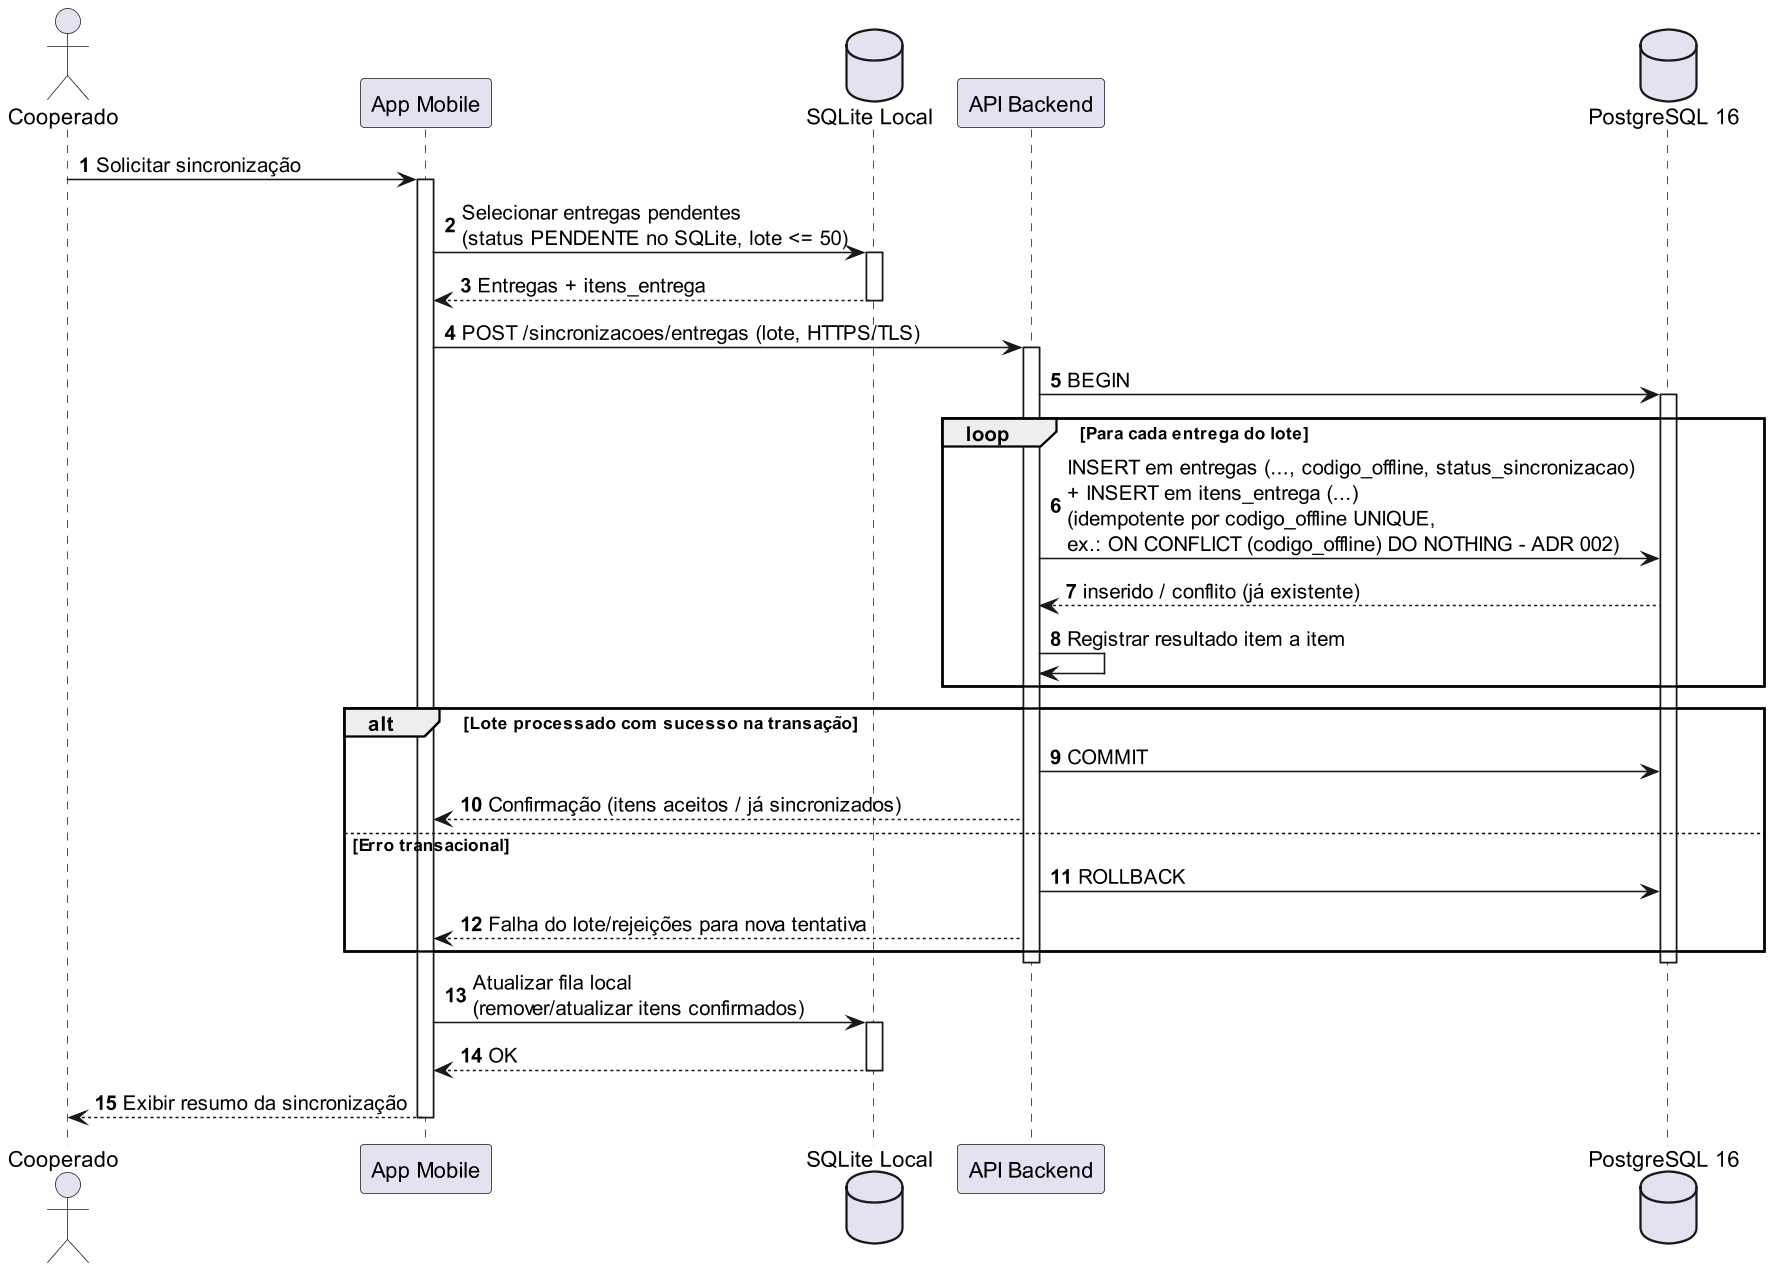

The diagram above was rendered by PlantUML. Its source (embedded in the PNG):
@startuml
!pragma layout smetana
skinparam dpi 150
autonumber

actor "Cooperado" as Cooperado
participant "App Mobile" as App
database "SQLite Local" as SQLite
participant "API Backend" as API
database "PostgreSQL 16" as PG

Cooperado -> App: Solicitar sincronização
activate App
App -> SQLite: Selecionar entregas pendentes\n(status PENDENTE no SQLite, lote <= 50)
activate SQLite
SQLite --> App: Entregas + itens_entrega
deactivate SQLite

App -> API: POST /sincronizacoes/entregas (lote, HTTPS/TLS)
activate API
API -> PG: BEGIN
activate PG

loop Para cada entrega do lote
  API -> PG: INSERT em entregas (..., codigo_offline, status_sincronizacao)\n+ INSERT em itens_entrega (...)\n(idempotente por codigo_offline UNIQUE,\nex.: ON CONFLICT (codigo_offline) DO NOTHING - ADR 002)
  PG --> API: inserido / conflito (já existente)
  API -> API: Registrar resultado item a item
end

alt Lote processado com sucesso na transação
  API -> PG: COMMIT
  API --> App: Confirmação (itens aceitos / já sincronizados)
else Erro transacional
  API -> PG: ROLLBACK
  API --> App: Falha do lote/rejeições para nova tentativa
end
deactivate PG
deactivate API

App -> SQLite: Atualizar fila local\n(remover/atualizar itens confirmados)
activate SQLite
SQLite --> App: OK
deactivate SQLite

App --> Cooperado: Exibir resumo da sincronização
deactivate App

@enduml